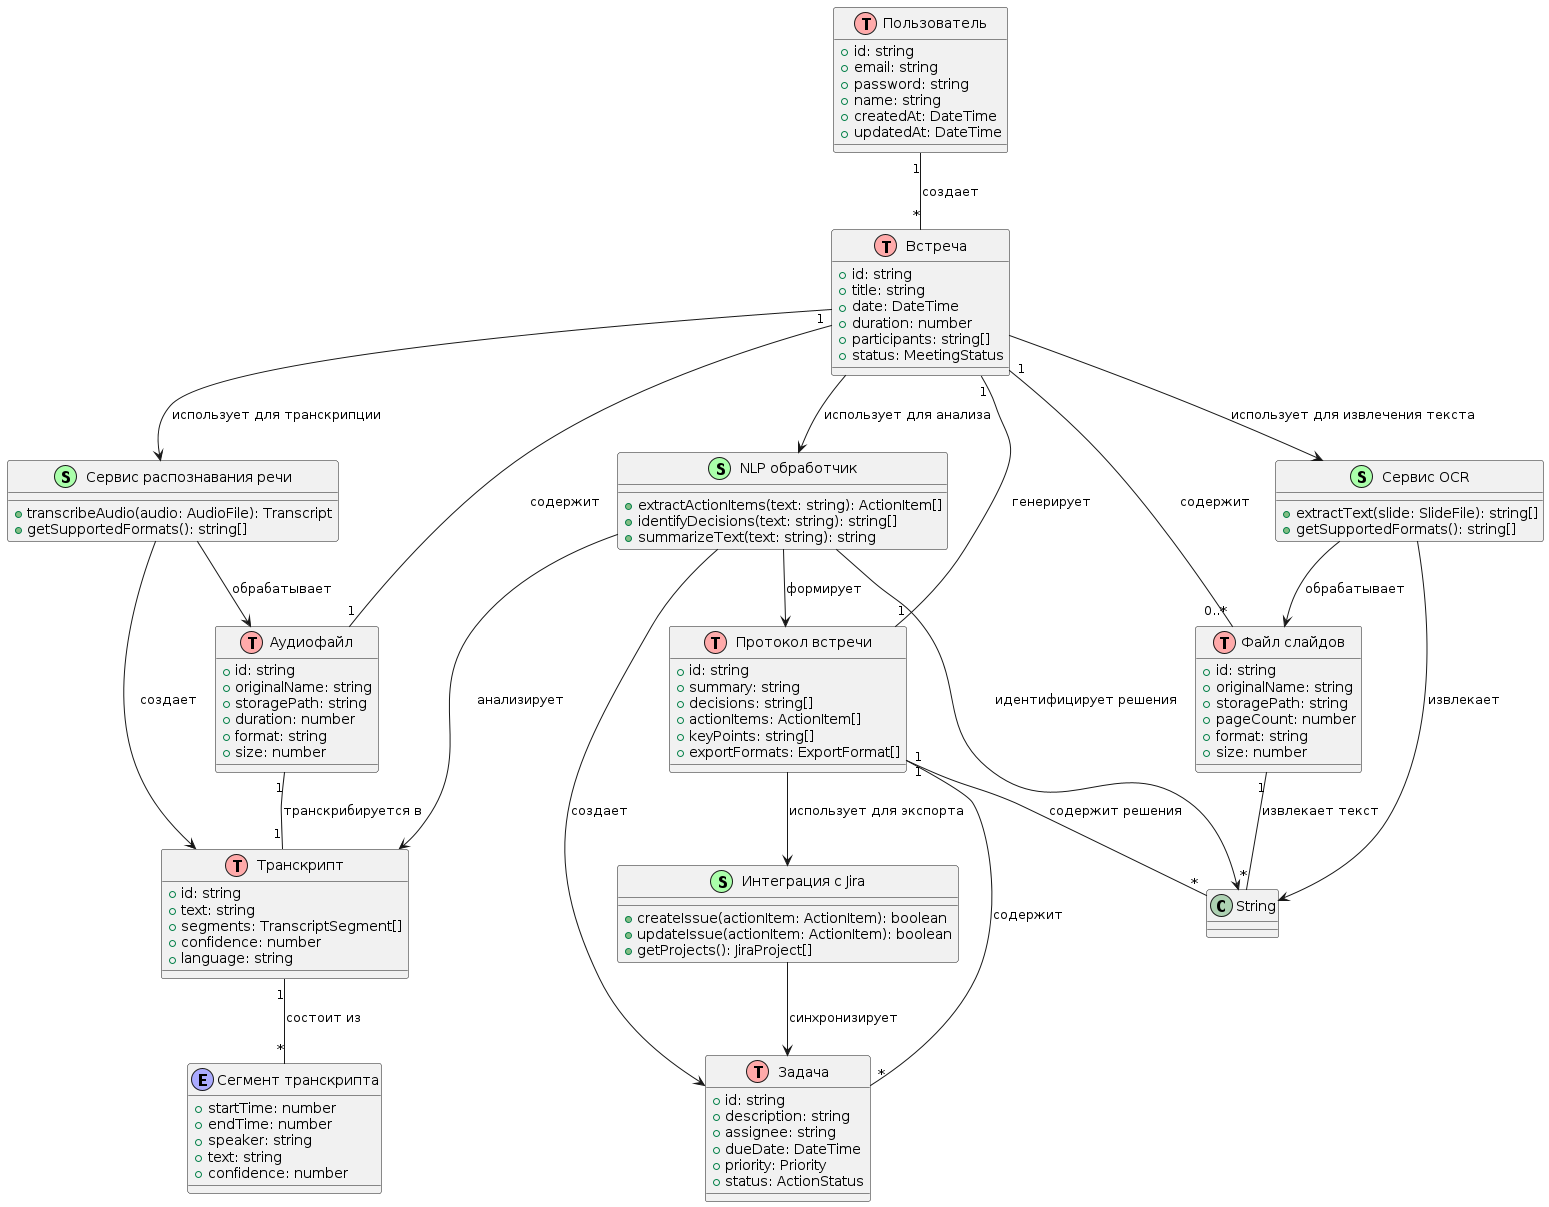

The diagram above was rendered by PlantUML. Its source (embedded in the PNG):
@startuml
!define Table(name,desc) class name as "desc" << (T,#FFAAAA) >>
!define Service(name,desc) class name as "desc" << (S,#AAFFAA) >>
!define Entity(name,desc) class name as "desc" << (E,#AAAAFF) >>

Table(User, "Пользователь") {
  +id: string
  +email: string
  +password: string
  +name: string
  +createdAt: DateTime
  +updatedAt: DateTime
}

Table(Meeting, "Встреча") {
  +id: string
  +title: string
  +date: DateTime
  +duration: number
  +participants: string[]
  +status: MeetingStatus
}

Table(AudioFile, "Аудиофайл") {
  +id: string
  +originalName: string
  +storagePath: string
  +duration: number
  +format: string
  +size: number
}

Table(SlideFile, "Файл слайдов") {
  +id: string
  +originalName: string
  +storagePath: string
  +pageCount: number
  +format: string
  +size: number
}

Table(Transcript, "Транскрипт") {
  +id: string
  +text: string
  +segments: TranscriptSegment[]
  +confidence: number
  +language: string
}

Table(ActionItem, "Задача") {
  +id: string
  +description: string
  +assignee: string
  +dueDate: DateTime
  +priority: Priority
  +status: ActionStatus
}

Table(Protocol, "Протокол встречи") {
  +id: string
  +summary: string
  +decisions: string[]
  +actionItems: ActionItem[]
  +keyPoints: string[]
  +exportFormats: ExportFormat[]
}

Entity(TranscriptSegment, "Сегмент транскрипта") {
  +startTime: number
  +endTime: number
  +speaker: string
  +text: string
  +confidence: number
}

Service(STTService, "Сервис распознавания речи") {
  +transcribeAudio(audio: AudioFile): Transcript
  +getSupportedFormats(): string[]
}

Service(OCRService, "Сервис OCR") {
  +extractText(slide: SlideFile): string[]
  +getSupportedFormats(): string[]
}

Service(NLPProcessor, "NLP обработчик") {
  +extractActionItems(text: string): ActionItem[]
  +identifyDecisions(text: string): string[]
  +summarizeText(text: string): string
}

Service(JiraIntegration, "Интеграция с Jira") {
  +createIssue(actionItem: ActionItem): boolean
  +updateIssue(actionItem: ActionItem): boolean
  +getProjects(): JiraProject[]
}

' Связи между классами
User "1" -- "*" Meeting : создает
Meeting "1" -- "1" AudioFile : содержит
Meeting "1" -- "0..*" SlideFile : содержит
Meeting "1" -- "1" Protocol : генерирует
AudioFile "1" -- "1" Transcript : транскрибируется в
SlideFile "1" -- "*" String : извлекает текст
Transcript "1" -- "*" TranscriptSegment : состоит из
Protocol "1" -- "*" ActionItem : содержит
Protocol "1" -- "*" String : содержит решения

' Добавленные связи для сервисов
STTService --> AudioFile : обрабатывает
STTService --> Transcript : создает
OCRService --> SlideFile : обрабатывает
OCRService --> String : извлекает
NLPProcessor --> Transcript : анализирует
NLPProcessor --> ActionItem : создает
NLPProcessor --> Protocol : формирует
NLPProcessor --> String : идентифицирует решения
JiraIntegration --> ActionItem : синхронизирует

' Связи между Meeting и сервисами
Meeting --> STTService : использует для транскрипции
Meeting --> OCRService : использует для извлечения текста
Meeting --> NLPProcessor : использует для анализа
Protocol --> JiraIntegration : использует для экспорта
@enduml